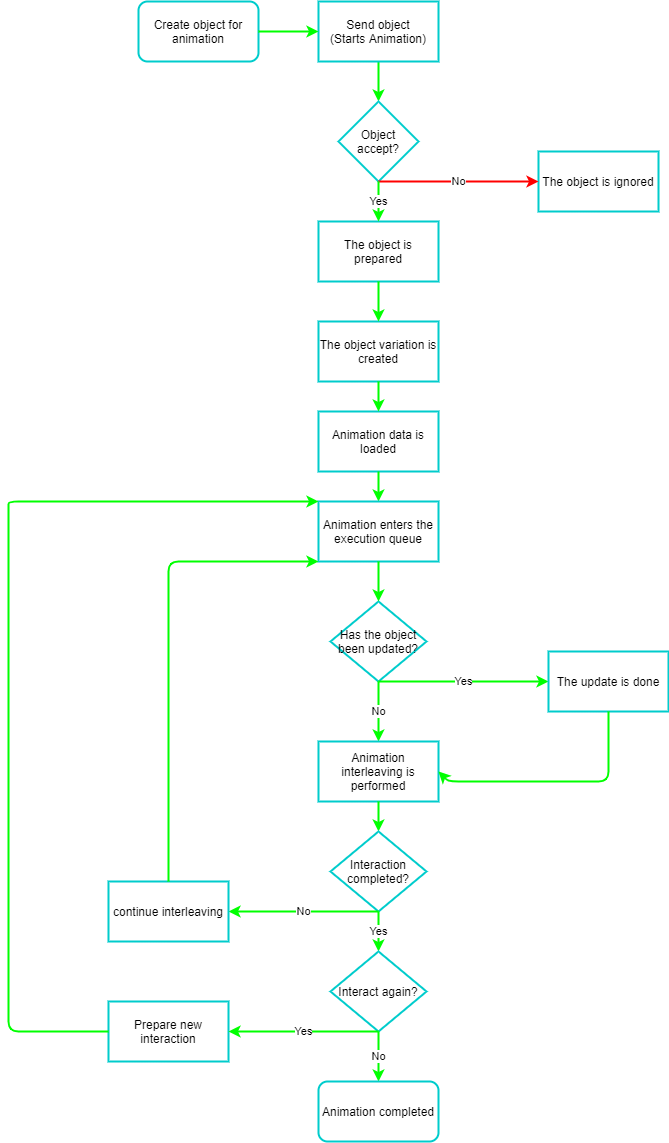

The diagram above was exported from draw.io. Its source (the exported page's mxGraphModel, read from the mxfile embedded in the PNG):
<mxGraphModel dx="723" dy="328" grid="1" gridSize="10" guides="1" tooltips="1" connect="1" arrows="1" fold="1" page="1" pageScale="1" pageWidth="827" pageHeight="1169" math="0" shadow="0">
  <root>
    <mxCell id="0" />
    <mxCell id="1" parent="0" />
    <mxCell id="tpLaIe4575twHSnIat0k-1" value="Create object for animation" style="rounded=1;whiteSpace=wrap;html=1;strokeColor=#00CCCC;strokeWidth=2;" parent="1" vertex="1">
      <mxGeometry x="170" y="20" width="120" height="60" as="geometry" />
    </mxCell>
    <mxCell id="tpLaIe4575twHSnIat0k-6" value="" style="endArrow=classic;html=1;strokeColor=#00FF00;entryX=0.5;entryY=0;entryDx=0;entryDy=0;strokeWidth=2;exitX=0.5;exitY=1;exitDx=0;exitDy=0;" parent="1" source="ROxHLtegJ19YONEAAo-b-22" target="tpLaIe4575twHSnIat0k-7" edge="1">
      <mxGeometry width="50" height="50" relative="1" as="geometry">
        <mxPoint x="410" y="83" as="sourcePoint" />
        <mxPoint x="410" y="137" as="targetPoint" />
      </mxGeometry>
    </mxCell>
    <mxCell id="tpLaIe4575twHSnIat0k-7" value="Object accept?" style="rhombus;whiteSpace=wrap;html=1;strokeColor=#00CCCC;strokeWidth=2;" parent="1" vertex="1">
      <mxGeometry x="370" y="120" width="80" height="80" as="geometry" />
    </mxCell>
    <mxCell id="tpLaIe4575twHSnIat0k-8" value="The object is ignored" style="rounded=0;whiteSpace=wrap;html=1;strokeColor=#00CCCC;strokeWidth=2;" parent="1" vertex="1">
      <mxGeometry x="570" y="170" width="120" height="60" as="geometry" />
    </mxCell>
    <mxCell id="tpLaIe4575twHSnIat0k-9" value="No" style="endArrow=classic;html=1;exitX=0.5;exitY=1;exitDx=0;exitDy=0;entryX=0;entryY=0.5;entryDx=0;entryDy=0;strokeColor=#FF0000;strokeWidth=2;" parent="1" source="tpLaIe4575twHSnIat0k-7" target="tpLaIe4575twHSnIat0k-8" edge="1">
      <mxGeometry width="50" height="50" relative="1" as="geometry">
        <mxPoint x="390" y="200" as="sourcePoint" />
        <mxPoint x="330" y="260" as="targetPoint" />
        <Array as="points" />
      </mxGeometry>
    </mxCell>
    <mxCell id="tpLaIe4575twHSnIat0k-10" value="The object is prepared" style="rounded=0;whiteSpace=wrap;html=1;strokeColor=#00CCCC;strokeWidth=2;" parent="1" vertex="1">
      <mxGeometry x="350" y="240" width="120" height="60" as="geometry" />
    </mxCell>
    <mxCell id="tpLaIe4575twHSnIat0k-11" value="Yes" style="endArrow=classic;html=1;strokeColor=#00FF00;strokeWidth=2;exitX=0.5;exitY=1;exitDx=0;exitDy=0;" parent="1" source="tpLaIe4575twHSnIat0k-7" target="tpLaIe4575twHSnIat0k-10" edge="1">
      <mxGeometry width="50" height="50" relative="1" as="geometry">
        <mxPoint x="410" y="190" as="sourcePoint" />
        <mxPoint x="325.96000000000004" y="267" as="targetPoint" />
      </mxGeometry>
    </mxCell>
    <mxCell id="tpLaIe4575twHSnIat0k-12" value="The object variation is created" style="rounded=0;whiteSpace=wrap;html=1;strokeColor=#00CCCC;strokeWidth=2;" parent="1" vertex="1">
      <mxGeometry x="350" y="340" width="120" height="60" as="geometry" />
    </mxCell>
    <mxCell id="tpLaIe4575twHSnIat0k-13" value="" style="endArrow=classic;html=1;strokeColor=#00FF00;entryX=0.5;entryY=0;entryDx=0;entryDy=0;exitX=0.5;exitY=1;exitDx=0;exitDy=0;strokeWidth=2;" parent="1" source="tpLaIe4575twHSnIat0k-10" target="tpLaIe4575twHSnIat0k-12" edge="1">
      <mxGeometry width="50" height="50" relative="1" as="geometry">
        <mxPoint x="414" y="330" as="sourcePoint" />
        <mxPoint x="430" y="360" as="targetPoint" />
      </mxGeometry>
    </mxCell>
    <mxCell id="tpLaIe4575twHSnIat0k-14" value="Animation data is loaded" style="rounded=0;whiteSpace=wrap;html=1;strokeColor=#00CCCC;strokeWidth=2;" parent="1" vertex="1">
      <mxGeometry x="350" y="430" width="120" height="60" as="geometry" />
    </mxCell>
    <mxCell id="tpLaIe4575twHSnIat0k-19" value="" style="edgeStyle=orthogonalEdgeStyle;rounded=0;orthogonalLoop=1;jettySize=auto;html=1;strokeColor=#00FF00;strokeWidth=2;" parent="1" source="tpLaIe4575twHSnIat0k-14" target="tpLaIe4575twHSnIat0k-17" edge="1">
      <mxGeometry relative="1" as="geometry" />
    </mxCell>
    <mxCell id="tpLaIe4575twHSnIat0k-17" value="Animation enters the execution queue" style="rounded=0;whiteSpace=wrap;html=1;strokeColor=#00CCCC;strokeWidth=2;" parent="1" vertex="1">
      <mxGeometry x="350" y="520" width="120" height="60" as="geometry" />
    </mxCell>
    <mxCell id="tpLaIe4575twHSnIat0k-22" value="" style="endArrow=classic;html=1;strokeColor=#00FF00;entryX=0.5;entryY=0;entryDx=0;entryDy=0;exitX=0.5;exitY=1;exitDx=0;exitDy=0;strokeWidth=2;" parent="1" source="tpLaIe4575twHSnIat0k-12" target="tpLaIe4575twHSnIat0k-14" edge="1">
      <mxGeometry width="50" height="50" relative="1" as="geometry">
        <mxPoint x="413" y="440" as="sourcePoint" />
        <mxPoint x="413" y="490" as="targetPoint" />
      </mxGeometry>
    </mxCell>
    <mxCell id="tpLaIe4575twHSnIat0k-24" value="Has the object been updated?" style="rhombus;whiteSpace=wrap;html=1;strokeColor=#00CCCC;strokeWidth=2;" parent="1" vertex="1">
      <mxGeometry x="362" y="620" width="96" height="80" as="geometry" />
    </mxCell>
    <mxCell id="tpLaIe4575twHSnIat0k-25" value="" style="endArrow=classic;html=1;strokeColor=#00FF00;entryX=0.5;entryY=0;entryDx=0;entryDy=0;exitX=0.5;exitY=1;exitDx=0;exitDy=0;strokeWidth=2;" parent="1" source="tpLaIe4575twHSnIat0k-17" target="tpLaIe4575twHSnIat0k-24" edge="1">
      <mxGeometry width="50" height="50" relative="1" as="geometry">
        <mxPoint x="300" y="770" as="sourcePoint" />
        <mxPoint x="350" y="720" as="targetPoint" />
      </mxGeometry>
    </mxCell>
    <mxCell id="tpLaIe4575twHSnIat0k-26" value="Yes" style="endArrow=classic;html=1;strokeColor=#00FF00;exitX=0.5;exitY=1;exitDx=0;exitDy=0;strokeWidth=2;" parent="1" source="tpLaIe4575twHSnIat0k-24" target="tpLaIe4575twHSnIat0k-27" edge="1">
      <mxGeometry width="50" height="50" relative="1" as="geometry">
        <mxPoint x="414" y="840" as="sourcePoint" />
        <mxPoint x="310" y="850" as="targetPoint" />
        <Array as="points">
          <mxPoint x="540" y="700" />
        </Array>
      </mxGeometry>
    </mxCell>
    <mxCell id="tpLaIe4575twHSnIat0k-27" value="The update is done" style="rounded=0;whiteSpace=wrap;html=1;strokeColor=#00CCCC;strokeWidth=2;" parent="1" vertex="1">
      <mxGeometry x="580" y="670" width="120" height="60" as="geometry" />
    </mxCell>
    <mxCell id="tpLaIe4575twHSnIat0k-28" value="No" style="endArrow=classic;html=1;strokeColor=#00FF00;exitX=0.5;exitY=1;exitDx=0;exitDy=0;strokeWidth=2;" parent="1" source="tpLaIe4575twHSnIat0k-24" target="tpLaIe4575twHSnIat0k-29" edge="1">
      <mxGeometry width="50" height="50" relative="1" as="geometry">
        <mxPoint x="410" y="840" as="sourcePoint" />
        <mxPoint x="480" y="857" as="targetPoint" />
      </mxGeometry>
    </mxCell>
    <mxCell id="tpLaIe4575twHSnIat0k-29" value="Animation interleaving is performed" style="rounded=0;whiteSpace=wrap;html=1;strokeColor=#00CCCC;strokeWidth=2;" parent="1" vertex="1">
      <mxGeometry x="350" y="760" width="120" height="60" as="geometry" />
    </mxCell>
    <mxCell id="tpLaIe4575twHSnIat0k-31" value="" style="endArrow=classic;html=1;strokeColor=#00FF00;entryX=0.5;entryY=0;entryDx=0;entryDy=0;strokeWidth=2;exitX=0.5;exitY=1;exitDx=0;exitDy=0;" parent="1" source="tpLaIe4575twHSnIat0k-29" target="tpLaIe4575twHSnIat0k-32" edge="1">
      <mxGeometry width="50" height="50" relative="1" as="geometry">
        <mxPoint x="426" y="820" as="sourcePoint" />
        <mxPoint x="413" y="1040" as="targetPoint" />
      </mxGeometry>
    </mxCell>
    <mxCell id="tpLaIe4575twHSnIat0k-32" value="Interaction completed?" style="rhombus;whiteSpace=wrap;html=1;strokeColor=#00CCCC;strokeWidth=2;" parent="1" vertex="1">
      <mxGeometry x="362" y="850" width="96" height="80" as="geometry" />
    </mxCell>
    <mxCell id="ROxHLtegJ19YONEAAo-b-1" value="Yes" style="endArrow=classic;html=1;strokeColor=#00FF00;exitX=0.5;exitY=1;exitDx=0;exitDy=0;strokeWidth=2;" parent="1" source="tpLaIe4575twHSnIat0k-32" target="ROxHLtegJ19YONEAAo-b-3" edge="1">
      <mxGeometry width="50" height="50" relative="1" as="geometry">
        <mxPoint x="360" y="780" as="sourcePoint" />
        <mxPoint x="350" y="760" as="targetPoint" />
      </mxGeometry>
    </mxCell>
    <mxCell id="ROxHLtegJ19YONEAAo-b-3" value="Interact again?" style="rhombus;whiteSpace=wrap;html=1;strokeColor=#00CCCC;strokeWidth=2;" parent="1" vertex="1">
      <mxGeometry x="362" y="970" width="96" height="80" as="geometry" />
    </mxCell>
    <mxCell id="ROxHLtegJ19YONEAAo-b-4" value="No" style="endArrow=classic;html=1;strokeColor=#00FF00;exitX=0.5;exitY=1;exitDx=0;exitDy=0;strokeWidth=2;" parent="1" source="tpLaIe4575twHSnIat0k-32" target="ROxHLtegJ19YONEAAo-b-5" edge="1">
      <mxGeometry width="50" height="50" relative="1" as="geometry">
        <mxPoint x="414" y="770" as="sourcePoint" />
        <mxPoint x="504" y="803" as="targetPoint" />
      </mxGeometry>
    </mxCell>
    <mxCell id="ROxHLtegJ19YONEAAo-b-5" value="continue interleaving" style="rounded=0;whiteSpace=wrap;html=1;strokeColor=#00CCCC;strokeWidth=2;" parent="1" vertex="1">
      <mxGeometry x="140" y="900" width="120" height="60" as="geometry" />
    </mxCell>
    <mxCell id="ROxHLtegJ19YONEAAo-b-8" value="No" style="endArrow=classic;html=1;strokeColor=#00FF00;exitX=0.5;exitY=1;exitDx=0;exitDy=0;entryX=0.5;entryY=0;entryDx=0;entryDy=0;strokeWidth=2;" parent="1" source="ROxHLtegJ19YONEAAo-b-3" target="ROxHLtegJ19YONEAAo-b-9" edge="1">
      <mxGeometry width="50" height="50" relative="1" as="geometry">
        <mxPoint x="116" y="890" as="sourcePoint" />
        <mxPoint x="238" y="910" as="targetPoint" />
      </mxGeometry>
    </mxCell>
    <mxCell id="ROxHLtegJ19YONEAAo-b-9" value="Animation completed" style="rounded=1;whiteSpace=wrap;html=1;strokeColor=#00CCCC;strokeWidth=2;" parent="1" vertex="1">
      <mxGeometry x="350" y="1100" width="120" height="60" as="geometry" />
    </mxCell>
    <mxCell id="ROxHLtegJ19YONEAAo-b-12" style="edgeStyle=orthogonalEdgeStyle;rounded=0;orthogonalLoop=1;jettySize=auto;html=1;exitX=0.5;exitY=1;exitDx=0;exitDy=0;strokeColor=#00FF00;strokeWidth=2;" parent="1" source="tpLaIe4575twHSnIat0k-8" target="tpLaIe4575twHSnIat0k-8" edge="1">
      <mxGeometry relative="1" as="geometry" />
    </mxCell>
    <mxCell id="ROxHLtegJ19YONEAAo-b-13" value="Prepare new interaction" style="rounded=0;whiteSpace=wrap;html=1;strokeColor=#00CCCC;strokeWidth=2;" parent="1" vertex="1">
      <mxGeometry x="140" y="1020" width="120" height="60" as="geometry" />
    </mxCell>
    <mxCell id="ROxHLtegJ19YONEAAo-b-14" value="Yes" style="endArrow=classic;html=1;strokeColor=#00FF00;exitX=0.5;exitY=1;exitDx=0;exitDy=0;strokeWidth=2;entryX=1;entryY=0.5;entryDx=0;entryDy=0;" parent="1" source="ROxHLtegJ19YONEAAo-b-3" target="ROxHLtegJ19YONEAAo-b-13" edge="1">
      <mxGeometry width="50" height="50" relative="1" as="geometry">
        <mxPoint x="500" y="1040" as="sourcePoint" />
        <mxPoint x="500" y="1080" as="targetPoint" />
      </mxGeometry>
    </mxCell>
    <mxCell id="ROxHLtegJ19YONEAAo-b-17" value="" style="endArrow=classic;html=1;strokeColor=#00FF00;exitX=0.5;exitY=1;exitDx=0;exitDy=0;strokeWidth=2;entryX=1;entryY=0.5;entryDx=0;entryDy=0;" parent="1" source="tpLaIe4575twHSnIat0k-27" target="tpLaIe4575twHSnIat0k-29" edge="1">
      <mxGeometry width="50" height="50" relative="1" as="geometry">
        <mxPoint x="540" y="470" as="sourcePoint" />
        <mxPoint x="420" y="410" as="targetPoint" />
        <Array as="points">
          <mxPoint x="640" y="800" />
          <mxPoint x="560" y="800" />
          <mxPoint x="510" y="800" />
          <mxPoint x="480" y="800" />
        </Array>
      </mxGeometry>
    </mxCell>
    <mxCell id="ROxHLtegJ19YONEAAo-b-18" value="" style="endArrow=classic;html=1;strokeColor=#00FF00;strokeWidth=2;exitX=0.5;exitY=0;exitDx=0;exitDy=0;entryX=0;entryY=1;entryDx=0;entryDy=0;" parent="1" source="ROxHLtegJ19YONEAAo-b-5" target="tpLaIe4575twHSnIat0k-17" edge="1">
      <mxGeometry width="50" height="50" relative="1" as="geometry">
        <mxPoint x="210" y="890" as="sourcePoint" />
        <mxPoint x="350" y="560" as="targetPoint" />
        <Array as="points">
          <mxPoint x="200" y="720" />
          <mxPoint x="200" y="580" />
        </Array>
      </mxGeometry>
    </mxCell>
    <mxCell id="ROxHLtegJ19YONEAAo-b-21" value="" style="endArrow=classic;html=1;strokeColor=#00FF00;strokeWidth=2;exitX=0;exitY=0.5;exitDx=0;exitDy=0;entryX=0;entryY=0;entryDx=0;entryDy=0;" parent="1" source="ROxHLtegJ19YONEAAo-b-13" target="tpLaIe4575twHSnIat0k-17" edge="1">
      <mxGeometry width="50" height="50" relative="1" as="geometry">
        <mxPoint x="50" y="1080" as="sourcePoint" />
        <mxPoint x="90" y="900" as="targetPoint" />
        <Array as="points">
          <mxPoint x="40" y="1050" />
          <mxPoint x="40" y="740" />
          <mxPoint x="40" y="530" />
          <mxPoint x="40" y="520" />
          <mxPoint x="180" y="520" />
        </Array>
      </mxGeometry>
    </mxCell>
    <mxCell id="ROxHLtegJ19YONEAAo-b-22" value="&lt;div&gt;Send object&lt;/div&gt;&lt;div&gt;(Starts Animation)&lt;/div&gt;" style="rounded=0;whiteSpace=wrap;html=1;strokeColor=#00CCCC;strokeWidth=2;" parent="1" vertex="1">
      <mxGeometry x="350" y="20" width="120" height="60" as="geometry" />
    </mxCell>
    <mxCell id="ROxHLtegJ19YONEAAo-b-23" value="" style="endArrow=classic;html=1;strokeColor=#00FF00;strokeWidth=2;entryX=0;entryY=0.5;entryDx=0;entryDy=0;exitX=1;exitY=0.5;exitDx=0;exitDy=0;" parent="1" source="tpLaIe4575twHSnIat0k-1" target="ROxHLtegJ19YONEAAo-b-22" edge="1">
      <mxGeometry width="50" height="50" relative="1" as="geometry">
        <mxPoint x="260" y="80" as="sourcePoint" />
        <mxPoint x="310" y="30" as="targetPoint" />
      </mxGeometry>
    </mxCell>
  </root>
</mxGraphModel>